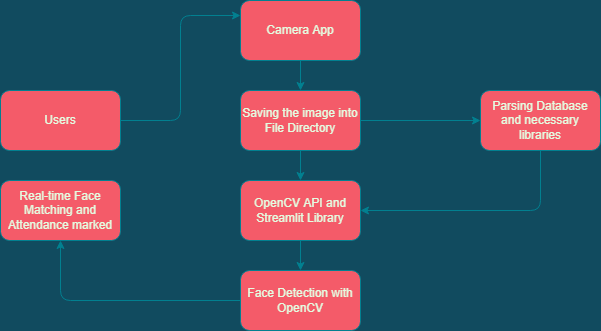

The diagram above was exported from draw.io. Its source (the exported page's mxGraphModel, read from the mxfile embedded in the PNG):
<mxGraphModel dx="903" dy="450" grid="0" gridSize="10" guides="1" tooltips="1" connect="1" arrows="1" fold="1" page="1" pageScale="1" pageWidth="850" pageHeight="1100" background="#114B5F" math="0" shadow="0">
  <root>
    <mxCell id="0" />
    <mxCell id="1" parent="0" />
    <mxCell id="VcBZW8qD0MxrpLzXM2uq-12" style="edgeStyle=orthogonalEdgeStyle;rounded=1;orthogonalLoop=1;jettySize=auto;html=1;exitX=0.5;exitY=1;exitDx=0;exitDy=0;entryX=0.5;entryY=0;entryDx=0;entryDy=0;strokeColor=#028090;fontColor=#E4FDE1;labelBackgroundColor=#114B5F;" edge="1" parent="1" source="VcBZW8qD0MxrpLzXM2uq-1" target="VcBZW8qD0MxrpLzXM2uq-3">
      <mxGeometry relative="1" as="geometry" />
    </mxCell>
    <mxCell id="VcBZW8qD0MxrpLzXM2uq-14" style="edgeStyle=orthogonalEdgeStyle;rounded=1;orthogonalLoop=1;jettySize=auto;html=1;exitX=1;exitY=0.5;exitDx=0;exitDy=0;entryX=0;entryY=0.5;entryDx=0;entryDy=0;strokeColor=#028090;fontColor=#E4FDE1;labelBackgroundColor=#114B5F;" edge="1" parent="1" source="VcBZW8qD0MxrpLzXM2uq-1" target="VcBZW8qD0MxrpLzXM2uq-4">
      <mxGeometry relative="1" as="geometry" />
    </mxCell>
    <mxCell id="VcBZW8qD0MxrpLzXM2uq-1" value="Saving the image into File Directory" style="rounded=1;whiteSpace=wrap;html=1;fillColor=#F45B69;strokeColor=#028090;fontColor=#E4FDE1;" vertex="1" parent="1">
      <mxGeometry x="330" y="200" width="120" height="60" as="geometry" />
    </mxCell>
    <mxCell id="VcBZW8qD0MxrpLzXM2uq-10" style="edgeStyle=orthogonalEdgeStyle;rounded=1;orthogonalLoop=1;jettySize=auto;html=1;exitX=0.5;exitY=1;exitDx=0;exitDy=0;entryX=0.5;entryY=0;entryDx=0;entryDy=0;strokeColor=#028090;fontColor=#E4FDE1;labelBackgroundColor=#114B5F;" edge="1" parent="1" source="VcBZW8qD0MxrpLzXM2uq-2" target="VcBZW8qD0MxrpLzXM2uq-1">
      <mxGeometry relative="1" as="geometry" />
    </mxCell>
    <mxCell id="VcBZW8qD0MxrpLzXM2uq-2" value="Camera App" style="rounded=1;whiteSpace=wrap;html=1;fillColor=#F45B69;strokeColor=#028090;fontColor=#E4FDE1;" vertex="1" parent="1">
      <mxGeometry x="330" y="110" width="120" height="60" as="geometry" />
    </mxCell>
    <mxCell id="VcBZW8qD0MxrpLzXM2uq-13" style="edgeStyle=orthogonalEdgeStyle;rounded=1;orthogonalLoop=1;jettySize=auto;html=1;exitX=0.5;exitY=1;exitDx=0;exitDy=0;entryX=0.5;entryY=0;entryDx=0;entryDy=0;strokeColor=#028090;fontColor=#E4FDE1;labelBackgroundColor=#114B5F;" edge="1" parent="1" source="VcBZW8qD0MxrpLzXM2uq-3" target="VcBZW8qD0MxrpLzXM2uq-5">
      <mxGeometry relative="1" as="geometry" />
    </mxCell>
    <mxCell id="VcBZW8qD0MxrpLzXM2uq-3" value="OpenCV API and Streamlit Library" style="rounded=1;whiteSpace=wrap;html=1;fillColor=#F45B69;strokeColor=#028090;fontColor=#E4FDE1;" vertex="1" parent="1">
      <mxGeometry x="330" y="290" width="120" height="60" as="geometry" />
    </mxCell>
    <mxCell id="VcBZW8qD0MxrpLzXM2uq-16" style="edgeStyle=orthogonalEdgeStyle;rounded=1;orthogonalLoop=1;jettySize=auto;html=1;exitX=0.5;exitY=1;exitDx=0;exitDy=0;entryX=1;entryY=0.5;entryDx=0;entryDy=0;strokeColor=#028090;fontColor=#E4FDE1;labelBackgroundColor=#114B5F;" edge="1" parent="1" source="VcBZW8qD0MxrpLzXM2uq-4" target="VcBZW8qD0MxrpLzXM2uq-3">
      <mxGeometry relative="1" as="geometry" />
    </mxCell>
    <mxCell id="VcBZW8qD0MxrpLzXM2uq-4" value="Parsing Database and necessary libraries" style="rounded=1;whiteSpace=wrap;html=1;fillColor=#F45B69;strokeColor=#028090;fontColor=#E4FDE1;" vertex="1" parent="1">
      <mxGeometry x="570" y="200" width="120" height="60" as="geometry" />
    </mxCell>
    <mxCell id="VcBZW8qD0MxrpLzXM2uq-9" style="edgeStyle=orthogonalEdgeStyle;rounded=1;orthogonalLoop=1;jettySize=auto;html=1;exitX=0;exitY=0.5;exitDx=0;exitDy=0;entryX=0.5;entryY=1;entryDx=0;entryDy=0;strokeColor=#028090;fontColor=#E4FDE1;labelBackgroundColor=#114B5F;" edge="1" parent="1" source="VcBZW8qD0MxrpLzXM2uq-5" target="VcBZW8qD0MxrpLzXM2uq-6">
      <mxGeometry relative="1" as="geometry">
        <mxPoint x="150" y="410" as="targetPoint" />
      </mxGeometry>
    </mxCell>
    <mxCell id="VcBZW8qD0MxrpLzXM2uq-5" value="Face Detection with OpenCV" style="rounded=1;whiteSpace=wrap;html=1;fillColor=#F45B69;strokeColor=#028090;fontColor=#E4FDE1;" vertex="1" parent="1">
      <mxGeometry x="330" y="380" width="120" height="60" as="geometry" />
    </mxCell>
    <mxCell id="VcBZW8qD0MxrpLzXM2uq-6" value="Real-time Face Matching and Attendance marked" style="rounded=1;whiteSpace=wrap;html=1;fillColor=#F45B69;strokeColor=#028090;fontColor=#E4FDE1;" vertex="1" parent="1">
      <mxGeometry x="90" y="290" width="120" height="60" as="geometry" />
    </mxCell>
    <mxCell id="VcBZW8qD0MxrpLzXM2uq-8" style="edgeStyle=orthogonalEdgeStyle;rounded=1;orthogonalLoop=1;jettySize=auto;html=1;exitX=1;exitY=0.5;exitDx=0;exitDy=0;strokeColor=#028090;fontColor=#E4FDE1;labelBackgroundColor=#114B5F;entryX=0;entryY=0.25;entryDx=0;entryDy=0;" edge="1" parent="1" source="VcBZW8qD0MxrpLzXM2uq-7" target="VcBZW8qD0MxrpLzXM2uq-2">
      <mxGeometry relative="1" as="geometry">
        <mxPoint x="316" y="180" as="targetPoint" />
      </mxGeometry>
    </mxCell>
    <mxCell id="VcBZW8qD0MxrpLzXM2uq-7" value="Users" style="rounded=1;whiteSpace=wrap;html=1;fillColor=#F45B69;strokeColor=#028090;fontColor=#E4FDE1;" vertex="1" parent="1">
      <mxGeometry x="90" y="200" width="120" height="60" as="geometry" />
    </mxCell>
  </root>
</mxGraphModel>